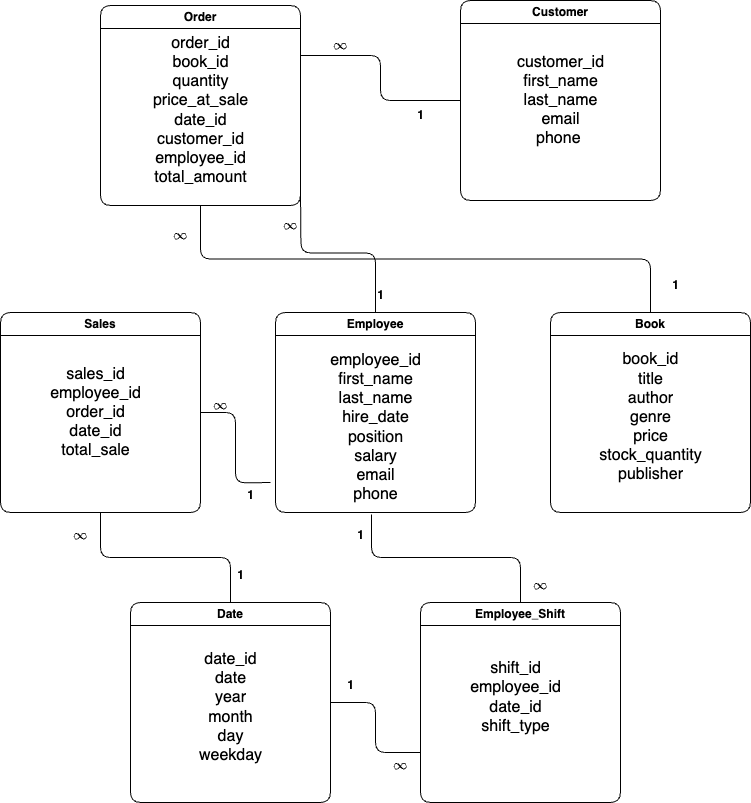

The diagram above was exported from draw.io. Its source (the exported page's mxGraphModel, read from the mxfile embedded in the PNG):
<mxGraphModel dx="954" dy="674" grid="1" gridSize="10" guides="1" tooltips="1" connect="1" arrows="1" fold="1" page="1" pageScale="1" pageWidth="850" pageHeight="1100" math="1" shadow="0">
  <root>
    <mxCell id="0" />
    <mxCell id="1" parent="0" />
    <mxCell id="Jz1jBHrRrqOLN61Wvbzz-47" style="edgeStyle=orthogonalEdgeStyle;shape=connector;curved=0;rounded=1;jumpSize=0;orthogonalLoop=1;jettySize=auto;html=1;exitX=0.5;exitY=1;exitDx=0;exitDy=0;entryX=0.5;entryY=0;entryDx=0;entryDy=0;strokeColor=default;strokeWidth=1;align=center;verticalAlign=middle;fontFamily=Helvetica;fontSize=12;fontColor=default;fontStyle=1;labelBackgroundColor=default;startArrow=none;startFill=0;startSize=0;endArrow=none;endFill=0;endSize=0;" edge="1" parent="1" source="Jz1jBHrRrqOLN61Wvbzz-11" target="Jz1jBHrRrqOLN61Wvbzz-14">
      <mxGeometry relative="1" as="geometry" />
    </mxCell>
    <mxCell id="Jz1jBHrRrqOLN61Wvbzz-11" value="Order" style="swimlane;whiteSpace=wrap;html=1;rounded=1;" vertex="1" parent="1">
      <mxGeometry x="150" y="63" width="200" height="200" as="geometry" />
    </mxCell>
    <mxCell id="Jz1jBHrRrqOLN61Wvbzz-19" value="&lt;font style=&quot;font-size: 16px;&quot;&gt;order_id&lt;/font&gt;&lt;div style=&quot;font-size: 16px;&quot;&gt;&lt;font style=&quot;font-size: 16px;&quot;&gt;book_id&lt;/font&gt;&lt;/div&gt;&lt;div style=&quot;font-size: 16px;&quot;&gt;&lt;font style=&quot;font-size: 16px;&quot;&gt;quantity&lt;/font&gt;&lt;/div&gt;&lt;div style=&quot;font-size: 16px;&quot;&gt;&lt;font style=&quot;font-size: 16px;&quot;&gt;price_at_sale&lt;/font&gt;&lt;/div&gt;&lt;div style=&quot;font-size: 16px;&quot;&gt;&lt;font style=&quot;font-size: 16px;&quot;&gt;date_id&lt;/font&gt;&lt;/div&gt;&lt;div style=&quot;font-size: 16px;&quot;&gt;&lt;font style=&quot;font-size: 16px;&quot;&gt;customer_id&lt;/font&gt;&lt;/div&gt;&lt;div style=&quot;font-size: 16px;&quot;&gt;&lt;font style=&quot;font-size: 16px;&quot;&gt;employee_id&lt;/font&gt;&lt;/div&gt;&lt;div style=&quot;font-size: 16px;&quot;&gt;&lt;font style=&quot;font-size: 16px;&quot;&gt;total_amount&lt;/font&gt;&lt;/div&gt;" style="text;html=1;align=center;verticalAlign=middle;resizable=0;points=[];autosize=1;strokeColor=none;fillColor=none;" vertex="1" parent="Jz1jBHrRrqOLN61Wvbzz-11">
      <mxGeometry x="40" y="20" width="120" height="170" as="geometry" />
    </mxCell>
    <mxCell id="Jz1jBHrRrqOLN61Wvbzz-60" style="edgeStyle=orthogonalEdgeStyle;shape=connector;curved=0;rounded=1;jumpSize=0;orthogonalLoop=1;jettySize=auto;html=1;strokeColor=default;strokeWidth=1;align=center;verticalAlign=middle;fontFamily=Helvetica;fontSize=12;fontColor=default;fontStyle=1;labelBackgroundColor=default;startArrow=none;startFill=0;startSize=0;endArrow=none;endFill=0;endSize=0;" edge="1" parent="1" source="Jz1jBHrRrqOLN61Wvbzz-12">
      <mxGeometry relative="1" as="geometry">
        <mxPoint x="350" y="250" as="targetPoint" />
      </mxGeometry>
    </mxCell>
    <mxCell id="Jz1jBHrRrqOLN61Wvbzz-12" value="Employee" style="swimlane;whiteSpace=wrap;html=1;rounded=1;" vertex="1" parent="1">
      <mxGeometry x="325" y="370" width="200" height="200" as="geometry" />
    </mxCell>
    <mxCell id="Jz1jBHrRrqOLN61Wvbzz-16" value="&lt;font style=&quot;font-size: 16px;&quot;&gt;employee_id&lt;/font&gt;&lt;div style=&quot;font-size: 16px;&quot;&gt;&lt;font style=&quot;font-size: 16px;&quot;&gt;first_name&lt;/font&gt;&lt;/div&gt;&lt;div style=&quot;font-size: 16px;&quot;&gt;&lt;font style=&quot;font-size: 16px;&quot;&gt;last_name&lt;/font&gt;&lt;/div&gt;&lt;div style=&quot;font-size: 16px;&quot;&gt;&lt;font style=&quot;font-size: 16px;&quot;&gt;hire_date&lt;/font&gt;&lt;/div&gt;&lt;div style=&quot;font-size: 16px;&quot;&gt;&lt;font style=&quot;font-size: 16px;&quot;&gt;position&lt;/font&gt;&lt;/div&gt;&lt;div style=&quot;font-size: 16px;&quot;&gt;&lt;font style=&quot;font-size: 16px;&quot;&gt;salary&lt;/font&gt;&lt;/div&gt;&lt;div style=&quot;font-size: 16px;&quot;&gt;&lt;font style=&quot;font-size: 16px;&quot;&gt;email&lt;/font&gt;&lt;/div&gt;&lt;div style=&quot;font-size: 16px;&quot;&gt;&lt;font style=&quot;font-size: 16px;&quot;&gt;phone&lt;/font&gt;&lt;/div&gt;" style="text;html=1;align=center;verticalAlign=middle;resizable=0;points=[];autosize=1;strokeColor=none;fillColor=none;" vertex="1" parent="Jz1jBHrRrqOLN61Wvbzz-12">
      <mxGeometry x="45" y="30" width="110" height="170" as="geometry" />
    </mxCell>
    <mxCell id="Jz1jBHrRrqOLN61Wvbzz-54" style="edgeStyle=orthogonalEdgeStyle;shape=connector;curved=0;rounded=1;jumpSize=0;orthogonalLoop=1;jettySize=auto;html=1;exitX=0;exitY=0.5;exitDx=0;exitDy=0;entryX=1;entryY=0.25;entryDx=0;entryDy=0;strokeColor=default;strokeWidth=1;align=center;verticalAlign=middle;fontFamily=Helvetica;fontSize=12;fontColor=default;fontStyle=1;labelBackgroundColor=default;startArrow=none;startFill=0;startSize=0;endArrow=none;endFill=0;endSize=0;" edge="1" parent="1" source="Jz1jBHrRrqOLN61Wvbzz-13" target="Jz1jBHrRrqOLN61Wvbzz-11">
      <mxGeometry relative="1" as="geometry" />
    </mxCell>
    <mxCell id="Jz1jBHrRrqOLN61Wvbzz-13" value="Customer" style="swimlane;whiteSpace=wrap;html=1;rounded=1;" vertex="1" parent="1">
      <mxGeometry x="510" y="58" width="200" height="200" as="geometry" />
    </mxCell>
    <mxCell id="Jz1jBHrRrqOLN61Wvbzz-17" value="&lt;font style=&quot;font-size: 16px;&quot;&gt;customer_id&lt;/font&gt;&lt;div style=&quot;font-size: 16px;&quot;&gt;&lt;font style=&quot;font-size: 16px;&quot;&gt;first_name&lt;/font&gt;&lt;/div&gt;&lt;div style=&quot;font-size: 16px;&quot;&gt;&lt;font style=&quot;font-size: 16px;&quot;&gt;last_name&lt;/font&gt;&lt;/div&gt;&lt;div style=&quot;font-size: 16px;&quot;&gt;&lt;font style=&quot;font-size: 16px;&quot;&gt;email&lt;/font&gt;&lt;/div&gt;&lt;div style=&quot;font-size: 16px;&quot;&gt;&lt;font style=&quot;font-size: 16px;&quot;&gt;phone&amp;nbsp;&lt;/font&gt;&lt;/div&gt;" style="text;html=1;align=center;verticalAlign=middle;resizable=0;points=[];autosize=1;strokeColor=none;fillColor=none;" vertex="1" parent="Jz1jBHrRrqOLN61Wvbzz-13">
      <mxGeometry x="45" y="45" width="110" height="110" as="geometry" />
    </mxCell>
    <mxCell id="Jz1jBHrRrqOLN61Wvbzz-14" value="Book" style="swimlane;whiteSpace=wrap;html=1;rounded=1;" vertex="1" parent="1">
      <mxGeometry x="600" y="370" width="200" height="200" as="geometry" />
    </mxCell>
    <mxCell id="Jz1jBHrRrqOLN61Wvbzz-18" value="&lt;font style=&quot;font-size: 16px;&quot;&gt;book_id&lt;/font&gt;&lt;div style=&quot;font-size: 16px;&quot;&gt;&lt;font style=&quot;font-size: 16px;&quot;&gt;title&lt;/font&gt;&lt;/div&gt;&lt;div style=&quot;font-size: 16px;&quot;&gt;&lt;font style=&quot;font-size: 16px;&quot;&gt;author&lt;/font&gt;&lt;/div&gt;&lt;div style=&quot;font-size: 16px;&quot;&gt;&lt;font style=&quot;font-size: 16px;&quot;&gt;genre&lt;/font&gt;&lt;/div&gt;&lt;div style=&quot;font-size: 16px;&quot;&gt;&lt;font style=&quot;font-size: 16px;&quot;&gt;price&lt;/font&gt;&lt;/div&gt;&lt;div style=&quot;font-size: 16px;&quot;&gt;&lt;font style=&quot;font-size: 16px;&quot;&gt;stock_quantity&lt;/font&gt;&lt;/div&gt;&lt;div style=&quot;font-size: 16px;&quot;&gt;&lt;font style=&quot;font-size: 16px;&quot;&gt;publisher&lt;/font&gt;&lt;/div&gt;" style="text;html=1;align=center;verticalAlign=middle;resizable=0;points=[];autosize=1;strokeColor=none;fillColor=none;" vertex="1" parent="Jz1jBHrRrqOLN61Wvbzz-14">
      <mxGeometry x="35" y="30" width="130" height="150" as="geometry" />
    </mxCell>
    <mxCell id="Jz1jBHrRrqOLN61Wvbzz-38" style="edgeStyle=orthogonalEdgeStyle;shape=connector;curved=0;rounded=1;jumpSize=0;orthogonalLoop=1;jettySize=auto;html=1;strokeColor=default;strokeWidth=1;align=center;verticalAlign=middle;fontFamily=Helvetica;fontSize=12;fontColor=default;fontStyle=1;labelBackgroundColor=default;startArrow=none;startFill=0;startSize=0;endArrow=none;endFill=0;endSize=0;" edge="1" parent="1" source="Jz1jBHrRrqOLN61Wvbzz-15">
      <mxGeometry relative="1" as="geometry">
        <mxPoint x="320" y="540" as="targetPoint" />
      </mxGeometry>
    </mxCell>
    <mxCell id="Jz1jBHrRrqOLN61Wvbzz-50" style="edgeStyle=orthogonalEdgeStyle;shape=connector;curved=0;rounded=1;jumpSize=0;orthogonalLoop=1;jettySize=auto;html=1;entryX=0.5;entryY=0;entryDx=0;entryDy=0;strokeColor=default;strokeWidth=1;align=center;verticalAlign=middle;fontFamily=Helvetica;fontSize=12;fontColor=default;fontStyle=1;labelBackgroundColor=default;startArrow=none;startFill=0;startSize=0;endArrow=none;endFill=0;endSize=0;" edge="1" parent="1" source="Jz1jBHrRrqOLN61Wvbzz-15" target="Jz1jBHrRrqOLN61Wvbzz-21">
      <mxGeometry relative="1" as="geometry" />
    </mxCell>
    <mxCell id="Jz1jBHrRrqOLN61Wvbzz-15" value="Sales" style="swimlane;whiteSpace=wrap;html=1;rounded=1;" vertex="1" parent="1">
      <mxGeometry x="50" y="370" width="200" height="200" as="geometry" />
    </mxCell>
    <mxCell id="Jz1jBHrRrqOLN61Wvbzz-20" value="&lt;font style=&quot;font-size: 16px;&quot;&gt;sales_id&lt;/font&gt;&lt;div style=&quot;font-size: 16px;&quot;&gt;&lt;font style=&quot;font-size: 16px;&quot;&gt;employee_id&lt;/font&gt;&lt;/div&gt;&lt;div style=&quot;font-size: 16px;&quot;&gt;&lt;font style=&quot;font-size: 16px;&quot;&gt;order_id&lt;/font&gt;&lt;/div&gt;&lt;div style=&quot;font-size: 16px;&quot;&gt;&lt;font style=&quot;font-size: 16px;&quot;&gt;date_id&lt;/font&gt;&lt;/div&gt;&lt;div style=&quot;font-size: 16px;&quot;&gt;&lt;font style=&quot;font-size: 16px;&quot;&gt;total_sale&lt;/font&gt;&lt;/div&gt;" style="text;html=1;align=center;verticalAlign=middle;resizable=0;points=[];autosize=1;strokeColor=none;fillColor=none;" vertex="1" parent="Jz1jBHrRrqOLN61Wvbzz-15">
      <mxGeometry x="40" y="45" width="110" height="110" as="geometry" />
    </mxCell>
    <mxCell id="Jz1jBHrRrqOLN61Wvbzz-44" style="edgeStyle=orthogonalEdgeStyle;shape=connector;curved=0;rounded=1;jumpSize=0;orthogonalLoop=1;jettySize=auto;html=1;exitX=1;exitY=0.5;exitDx=0;exitDy=0;entryX=0;entryY=0.75;entryDx=0;entryDy=0;strokeColor=default;strokeWidth=1;align=center;verticalAlign=middle;fontFamily=Helvetica;fontSize=12;fontColor=default;fontStyle=1;labelBackgroundColor=default;startArrow=none;startFill=0;startSize=0;endArrow=none;endFill=0;endSize=0;" edge="1" parent="1" source="Jz1jBHrRrqOLN61Wvbzz-21" target="Jz1jBHrRrqOLN61Wvbzz-23">
      <mxGeometry relative="1" as="geometry" />
    </mxCell>
    <mxCell id="Jz1jBHrRrqOLN61Wvbzz-21" value="Date" style="swimlane;whiteSpace=wrap;html=1;rounded=1;" vertex="1" parent="1">
      <mxGeometry x="180" y="660" width="200" height="200" as="geometry" />
    </mxCell>
    <mxCell id="Jz1jBHrRrqOLN61Wvbzz-22" value="&lt;font style=&quot;font-size: 16px;&quot;&gt;date_id&lt;/font&gt;&lt;div style=&quot;font-size: 16px;&quot;&gt;&lt;font style=&quot;font-size: 16px;&quot;&gt;date&lt;/font&gt;&lt;/div&gt;&lt;div style=&quot;font-size: 16px;&quot;&gt;&lt;font style=&quot;font-size: 16px;&quot;&gt;year&lt;/font&gt;&lt;/div&gt;&lt;div style=&quot;font-size: 16px;&quot;&gt;&lt;font style=&quot;font-size: 16px;&quot;&gt;month&lt;/font&gt;&lt;/div&gt;&lt;div style=&quot;font-size: 16px;&quot;&gt;&lt;font style=&quot;font-size: 16px;&quot;&gt;day&lt;/font&gt;&lt;/div&gt;&lt;div style=&quot;font-size: 16px;&quot;&gt;&lt;font style=&quot;font-size: 16px;&quot;&gt;weekday&lt;/font&gt;&lt;/div&gt;" style="text;html=1;align=center;verticalAlign=middle;resizable=0;points=[];autosize=1;strokeColor=none;fillColor=none;" vertex="1" parent="Jz1jBHrRrqOLN61Wvbzz-21">
      <mxGeometry x="55" y="40" width="90" height="130" as="geometry" />
    </mxCell>
    <mxCell id="Jz1jBHrRrqOLN61Wvbzz-23" value="Employee_Shift" style="swimlane;whiteSpace=wrap;html=1;rounded=1;" vertex="1" parent="1">
      <mxGeometry x="470" y="660" width="200" height="200" as="geometry" />
    </mxCell>
    <mxCell id="Jz1jBHrRrqOLN61Wvbzz-24" value="&lt;font style=&quot;font-size: 16px;&quot;&gt;shift_id&lt;/font&gt;&lt;div style=&quot;font-size: 16px;&quot;&gt;&lt;font style=&quot;font-size: 16px;&quot;&gt;employee_id&lt;/font&gt;&lt;/div&gt;&lt;div style=&quot;font-size: 16px;&quot;&gt;&lt;font style=&quot;font-size: 16px;&quot;&gt;date_id&lt;/font&gt;&lt;/div&gt;&lt;div style=&quot;font-size: 16px;&quot;&gt;&lt;font style=&quot;font-size: 16px;&quot;&gt;shift_type&lt;/font&gt;&lt;/div&gt;" style="text;html=1;align=center;verticalAlign=middle;resizable=0;points=[];autosize=1;strokeColor=none;fillColor=none;" vertex="1" parent="Jz1jBHrRrqOLN61Wvbzz-23">
      <mxGeometry x="40" y="50" width="110" height="90" as="geometry" />
    </mxCell>
    <mxCell id="Jz1jBHrRrqOLN61Wvbzz-30" style="edgeStyle=orthogonalEdgeStyle;rounded=1;orthogonalLoop=1;jettySize=auto;html=1;entryX=0.464;entryY=1.012;entryDx=0;entryDy=0;entryPerimeter=0;startSize=0;endSize=0;jumpSize=0;strokeWidth=1;strokeColor=default;curved=0;startArrow=none;startFill=0;endArrow=none;endFill=0;" edge="1" parent="1" source="Jz1jBHrRrqOLN61Wvbzz-23" target="Jz1jBHrRrqOLN61Wvbzz-16">
      <mxGeometry relative="1" as="geometry" />
    </mxCell>
    <mxCell id="Jz1jBHrRrqOLN61Wvbzz-36" value="1" style="text;html=1;align=center;verticalAlign=middle;resizable=0;points=[];autosize=1;strokeColor=none;fillColor=none;fontFamily=Helvetica;fontSize=12;fontColor=default;fontStyle=1;" vertex="1" parent="1">
      <mxGeometry x="395" y="578" width="30" height="30" as="geometry" />
    </mxCell>
    <mxCell id="Jz1jBHrRrqOLN61Wvbzz-37" value="`oo`" style="text;html=1;align=center;verticalAlign=middle;resizable=0;points=[];autosize=1;strokeColor=none;fillColor=none;fontFamily=Helvetica;fontSize=12;fontColor=default;fontStyle=1;" vertex="1" parent="1">
      <mxGeometry x="570" y="628" width="40" height="30" as="geometry" />
    </mxCell>
    <mxCell id="Jz1jBHrRrqOLN61Wvbzz-39" value="`oo`" style="text;html=1;align=center;verticalAlign=middle;resizable=0;points=[];autosize=1;strokeColor=none;fillColor=none;fontFamily=Helvetica;fontSize=12;fontColor=default;fontStyle=1;" vertex="1" parent="1">
      <mxGeometry x="250" y="448" width="40" height="30" as="geometry" />
    </mxCell>
    <mxCell id="Jz1jBHrRrqOLN61Wvbzz-40" value="1" style="text;html=1;align=center;verticalAlign=middle;resizable=0;points=[];autosize=1;strokeColor=none;fillColor=none;fontFamily=Helvetica;fontSize=12;fontColor=default;fontStyle=1;" vertex="1" parent="1">
      <mxGeometry x="285" y="538" width="30" height="30" as="geometry" />
    </mxCell>
    <mxCell id="Jz1jBHrRrqOLN61Wvbzz-45" value="1" style="text;html=1;align=center;verticalAlign=middle;resizable=0;points=[];autosize=1;strokeColor=none;fillColor=none;fontFamily=Helvetica;fontSize=12;fontColor=default;fontStyle=1;" vertex="1" parent="1">
      <mxGeometry x="385" y="728" width="30" height="30" as="geometry" />
    </mxCell>
    <mxCell id="Jz1jBHrRrqOLN61Wvbzz-46" value="`oo`" style="text;html=1;align=center;verticalAlign=middle;resizable=0;points=[];autosize=1;strokeColor=none;fillColor=none;fontFamily=Helvetica;fontSize=12;fontColor=default;fontStyle=1;" vertex="1" parent="1">
      <mxGeometry x="430" y="808" width="40" height="30" as="geometry" />
    </mxCell>
    <mxCell id="Jz1jBHrRrqOLN61Wvbzz-48" value="1" style="text;html=1;align=center;verticalAlign=middle;resizable=0;points=[];autosize=1;strokeColor=none;fillColor=none;fontFamily=Helvetica;fontSize=12;fontColor=default;fontStyle=1;" vertex="1" parent="1">
      <mxGeometry x="710" y="328" width="30" height="30" as="geometry" />
    </mxCell>
    <mxCell id="Jz1jBHrRrqOLN61Wvbzz-51" value="1" style="text;html=1;align=center;verticalAlign=middle;resizable=0;points=[];autosize=1;strokeColor=none;fillColor=none;fontFamily=Helvetica;fontSize=12;fontColor=default;fontStyle=1;" vertex="1" parent="1">
      <mxGeometry x="275" y="618" width="30" height="30" as="geometry" />
    </mxCell>
    <mxCell id="Jz1jBHrRrqOLN61Wvbzz-52" value="`oo`" style="text;html=1;align=center;verticalAlign=middle;resizable=0;points=[];autosize=1;strokeColor=none;fillColor=none;fontFamily=Helvetica;fontSize=12;fontColor=default;fontStyle=1;" vertex="1" parent="1">
      <mxGeometry x="110" y="578" width="40" height="30" as="geometry" />
    </mxCell>
    <mxCell id="Jz1jBHrRrqOLN61Wvbzz-53" value="`oo`" style="text;html=1;align=center;verticalAlign=middle;resizable=0;points=[];autosize=1;strokeColor=none;fillColor=none;fontFamily=Helvetica;fontSize=12;fontColor=default;fontStyle=1;" vertex="1" parent="1">
      <mxGeometry x="210" y="278" width="40" height="30" as="geometry" />
    </mxCell>
    <mxCell id="Jz1jBHrRrqOLN61Wvbzz-55" value="`oo`" style="text;html=1;align=center;verticalAlign=middle;resizable=0;points=[];autosize=1;strokeColor=none;fillColor=none;fontFamily=Helvetica;fontSize=12;fontColor=default;fontStyle=1;" vertex="1" parent="1">
      <mxGeometry x="370" y="88" width="40" height="30" as="geometry" />
    </mxCell>
    <mxCell id="Jz1jBHrRrqOLN61Wvbzz-56" value="1" style="text;html=1;align=center;verticalAlign=middle;resizable=0;points=[];autosize=1;strokeColor=none;fillColor=none;fontFamily=Helvetica;fontSize=12;fontColor=default;fontStyle=1;" vertex="1" parent="1">
      <mxGeometry x="455" y="158" width="30" height="30" as="geometry" />
    </mxCell>
    <mxCell id="Jz1jBHrRrqOLN61Wvbzz-62" value="`oo`" style="text;html=1;align=center;verticalAlign=middle;resizable=0;points=[];autosize=1;strokeColor=none;fillColor=none;fontFamily=Helvetica;fontSize=12;fontColor=default;fontStyle=1;" vertex="1" parent="1">
      <mxGeometry x="320" y="268" width="40" height="30" as="geometry" />
    </mxCell>
    <mxCell id="Jz1jBHrRrqOLN61Wvbzz-63" value="1" style="text;html=1;align=center;verticalAlign=middle;resizable=0;points=[];autosize=1;strokeColor=none;fillColor=none;fontFamily=Helvetica;fontSize=12;fontColor=default;fontStyle=1;" vertex="1" parent="1">
      <mxGeometry x="415" y="338" width="30" height="30" as="geometry" />
    </mxCell>
  </root>
</mxGraphModel>